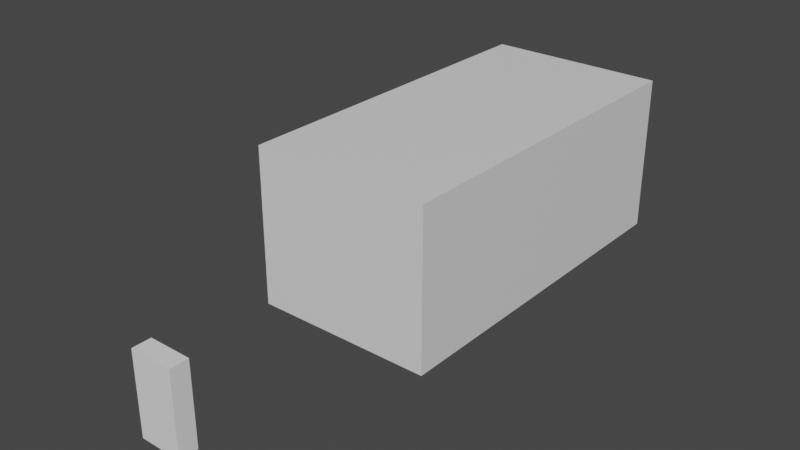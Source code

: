 # Source: APD_Wk_4_001.blend  (saved by Blender 2.91.10; exported with 4.5.12 LTS)
import bpy
from mathutils import Matrix  # noqa: F401  (used for matrix-valued properties, if any)

bpy.ops.wm.read_factory_settings(use_empty=True)
scene = bpy.context.scene
scene.name = 'Scene'

# ---- collections
col_imports = bpy.data.collections.new('Imports'); scene.collection.children.link(col_imports)
col_car = bpy.data.collections.new('Car'); scene.collection.children.link(col_car)

# ---- materials (node trees are filled in below, after node groups)
mat_mat_parado_bod = bpy.data.materials.new('mat_Parado_Bod')
mat_mat_parado_bod.use_transparent_shadow = False

# ---- material node trees
mat_mat_parado_bod.use_nodes = True; mat_mat_parado_bod.node_tree.nodes.clear()
_N = mat_mat_parado_bod.node_tree.nodes; _L = mat_mat_parado_bod.node_tree.links
n0 = _N.new('ShaderNodeBsdfPrincipled'); n0.name = 'Principled BSDF'; n0.location = (10, 300)
n0.distribution = 'GGX'
n0.subsurface_method = 'BURLEY'
n0.inputs[3].default_value = 1.45
n0.inputs[27].default_value = (0.0, 0.0, 0.0, 1.0)
n0.inputs[28].default_value = 1.0
n1 = _N.new('ShaderNodeOutputMaterial'); n1.name = 'Material Output'; n1.location = (300, 300)
_L.new(n0.outputs[0], n1.inputs[0])
n1.is_active_output = True

# ---- world
world_world = bpy.data.worlds.new('World'); scene.world = world_world
world_world.use_nodes = True; world_world.node_tree.nodes.clear()
_N = world_world.node_tree.nodes; _L = world_world.node_tree.links
n0 = _N.new('ShaderNodeOutputWorld'); n0.name = 'World Output'; n0.location = (300, 300)
n1 = _N.new('ShaderNodeBackground'); n1.name = 'Background'; n1.location = (10, 300)
n1.inputs[0].default_value = (0.05088, 0.05088, 0.05088, 1.0)
_L.new(n1.outputs[0], n0.inputs[0])
n0.is_active_output = True
world_world.color = (0.05088, 0.05088, 0.05088)
world_world.use_sun_shadow = False
world_world.sun_shadow_jitter_overblur = 0.0

# ---- meshes
me_player_height_mesh = bpy.data.meshes.new('Player_Height_Mesh')
me_player_height_mesh.from_pydata([(-2.0, -2.0, 0.0), (-2.0, -2.0, 4.0), (-2.0, 2.0, 0.0), (-2.0, 2.0, 4.0), (2.0, -2.0, 0.0), (2.0, -2.0, 4.0), (2.0, 2.0, 0.0), (2.0, 2.0, 4.0)], [], [(0, 1, 3, 2), (2, 3, 7, 6), (6, 7, 5, 4), (4, 5, 1, 0), (2, 6, 4, 0), (7, 3, 1, 5)])
_uv = me_player_height_mesh.uv_layers.new(name='UVMap')
_uv.uv.foreach_set('vector', [0.375, 0.0, 0.625, 0.0, 0.625, 0.25, 0.375, 0.25, 0.375, 0.25, 0.625, 0.25, 0.625, 0.5, 0.375, 0.5, 0.375, 0.5, 0.625, 0.5, 0.625, 0.75, 0.375, 0.75, 0.375, 0.75, 0.625, 0.75, 0.625, 1.0, 0.375, 1.0, 0.125, 0.5, 0.375, 0.5, 0.375, 0.75, 0.125, 0.75, 0.625, 0.5, 0.875, 0.5, 0.875, 0.75, 0.625, 0.75])
me_player_height_mesh.use_remesh_fix_poles = True
me_player_height_mesh.use_remesh_preserve_attributes = False
me_player_height_mesh.use_mirror_vertex_groups = False
me_player_height_mesh.update()
me_parado_mesh = bpy.data.meshes.new('Parado_Mesh')
me_parado_mesh.from_pydata([(-1.0, -1.0, 0.0), (-1.0, -1.0, 2.0), (-1.0, 1.0, 0.0), (-1.0, 1.0, 2.0), (1.0, -1.0, 0.0), (1.0, -1.0, 2.0), (1.0, 1.0, 0.0), (1.0, 1.0, 2.0)], [], [(0, 1, 3, 2), (2, 3, 7, 6), (6, 7, 5, 4), (4, 5, 1, 0), (2, 6, 4, 0), (7, 3, 1, 5)])
me_parado_mesh.materials.append(mat_mat_parado_bod)
me_parado_mesh.use_remesh_fix_poles = True
me_parado_mesh.use_remesh_preserve_attributes = False
me_parado_mesh.use_mirror_vertex_groups = False
me_parado_mesh.update()

# ---- objects
ob_car_1 = bpy.data.objects.new('Car_1', None)
ob_car_2 = bpy.data.objects.new('Car_2', None)
ob_player_height_test = bpy.data.objects.new('Player_Height_Test', me_player_height_mesh)
ob_parado = bpy.data.objects.new('Parado', me_parado_mesh)

# ---- transforms, parenting, visibility, modifiers, constraints
ob_car_1.location = (0.0, 19.0, 5.0)
ob_car_1.rotation_euler = (1.571, -0.0, 1.571)
ob_car_1.scale = (2.0, 2.0, 2.0)
ob_car_1.empty_display_type = 'IMAGE'
ob_car_1.empty_display_size = 5.0
ob_car_1.lineart.crease_threshold = 0.0
ob_car_2.location = (0.0, -19.0, 5.0)
ob_car_2.rotation_euler = (1.571, -0.0, 1.571)
ob_car_2.scale = (2.0, 2.0, 2.0)
ob_car_2.empty_display_type = 'IMAGE'
ob_car_2.empty_display_size = 5.0
ob_car_2.lineart.crease_threshold = 0.0
ob_player_height_test.location = (0.0, -16.44, 0.0)
ob_player_height_test.scale = (0.4668, 0.2037, 0.9038)
ob_player_height_test.lineart.crease_threshold = 0.0
ob_parado.location = (0.0, 0.0, 0.0)
ob_parado.scale = (4.0, 8.0, 3.5)
ob_parado.lineart.crease_threshold = 0.0

# ---- collection membership
col_imports.objects.link(ob_car_1)
col_imports.objects.link(ob_car_2)
col_imports.objects.link(ob_player_height_test)
col_car.objects.link(ob_parado)

# ---- scene / render settings (as saved in the file)
scene.frame_start = 1; scene.frame_end = 1; scene.frame_set(1)
scene.render.engine = 'BLENDER_EEVEE_NEXT'
scene.cycles.use_denoising = False
scene.cycles.samples = 128
scene.cycles.sampling_pattern = 'TABULATED_SOBOL'
scene.cycles.use_adaptive_sampling = False
scene.cycles.use_light_tree = False
scene.view_settings.view_transform = 'Filmic'
bpy.context.view_layer.update()

# ---- added for rendering (the .blend has no active camera and no usable light): camera, sun
cam_auto = bpy.data.cameras.new('AutoCamera')
cam_auto.lens = 50.0
cam_auto.sensor_width = 36.0
cam_auto.clip_end = 1000.0
ob_auto_camera = bpy.data.objects.new('AutoCamera', cam_auto)
scene.collection.objects.link(ob_auto_camera)
ob_auto_camera.location = (25.0015, -34.4234, 23.5012)
ob_auto_camera.rotation_euler = (1.09748, -7.21219e-08, 0.694738)
scene.camera = ob_auto_camera
light_auto_sun = bpy.data.lights.new('AutoSun', 'SUN')
light_auto_sun.energy = 3.0
light_auto_sun.angle = 0.0523599
ob_auto_sun = bpy.data.objects.new('AutoSun', light_auto_sun)
scene.collection.objects.link(ob_auto_sun)
ob_auto_sun.rotation_euler = (0.872665, 0.174533, 0.523599)
bpy.context.view_layer.update()
